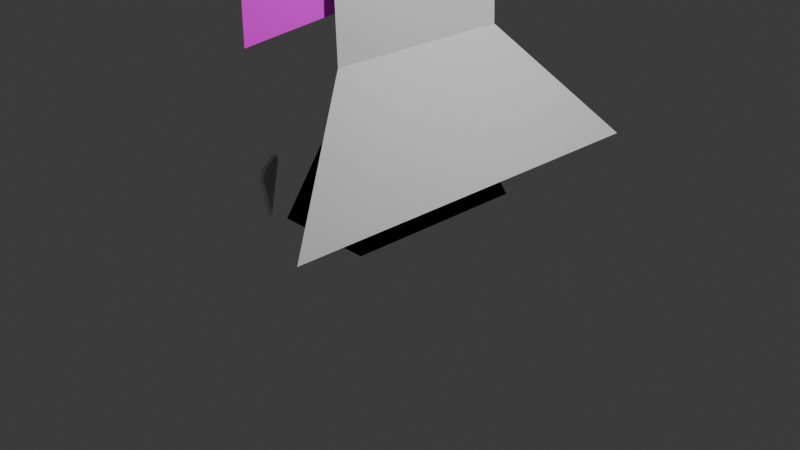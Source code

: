 # Source: lena.blend  (saved by Blender 4.4.32; exported with 4.5.12 LTS)
import bpy
from mathutils import Matrix  # noqa: F401  (used for matrix-valued properties, if any)

bpy.ops.wm.read_factory_settings(use_empty=True)
scene = bpy.context.scene
scene.name = 'Scene'

# ---- collections
col_collection = bpy.data.collections.new('Collection'); scene.collection.children.link(col_collection)

# ---- images (referenced by path relative to the original .blend; pixels are not part of the script)
import os
ASSET_DIR = os.environ.get("B2B_ASSET_DIR", "")  # directory of the original .blend (textures are referenced by path, not embedded)
HERE = os.path.dirname(os.path.abspath(__file__))  # packed textures are extracted next to this script under _unpacked/

def load_image(name, relpath, width, height, colorspace="sRGB"):
    """Load a texture the original file referenced (path relative to the .blend, or extracted next to this script)."""
    p = next((c for c in (os.path.join(HERE, relpath), os.path.join(ASSET_DIR, relpath)) if relpath and os.path.exists(c)), "")
    if p:
        img = bpy.data.images.load(p, check_existing=True)
        img.name = name
    else:  # same state as the original file: an image datablock whose file is absent (Cycles renders it pink)
        img = bpy.data.images.new(name, width, height)
        img.source = "FILE"
        img.filepath = "//" + (relpath or name)
    img.colorspace_settings.name = colorspace
    return img
img_neck_png = load_image('neck.png', 'neck.png', 1024, 1024, 'sRGB')
img_glasses_png = load_image('glasses.png', 'glasses.png', 1024, 1024, 'sRGB')

# ---- materials (node trees are filled in below, after node groups)
mat_black = bpy.data.materials.new('Black')
mat_black.alpha_threshold = 0.0
mat_black.roughness = 0.5
mat_black.line_color = (0.0, 0.0, 0.0, 1.0)
mat_neck = bpy.data.materials.new('Neck')
mat_glasses = bpy.data.materials.new('Glasses')

# ---- material node trees
mat_black.use_nodes = True; mat_black.node_tree.nodes.clear()
_N = mat_black.node_tree.nodes; _L = mat_black.node_tree.links
n0 = _N.new('ShaderNodeOutputMaterial'); n0.name = 'Material Output'; n0.location = (300, 300)
n1 = _N.new('ShaderNodeBsdfPrincipled'); n1.name = 'Principled BSDF'; n1.location = (10, 300)
n1.inputs[0].default_value = (0.0, 0.0, 0.0, 1.0)
n1.inputs[2].default_value = 1.0
n1.inputs[3].default_value = 1.45
_L.new(n1.outputs[0], n0.inputs[0])
n0.is_active_output = True
mat_neck.use_nodes = True; mat_neck.node_tree.nodes.clear()
_N = mat_neck.node_tree.nodes; _L = mat_neck.node_tree.links
n0 = _N.new('ShaderNodeBsdfPrincipled'); n0.name = 'Principled BSDF'; n0.location = (10, 300)
n1 = _N.new('ShaderNodeOutputMaterial'); n1.name = 'Material Output'; n1.location = (300, 300)
n2 = _N.new('ShaderNodeTexImage'); n2.name = 'Image Texture'; n2.location = (-280, 280)
n2.image = img_neck_png
n2.interpolation = 'Closest'
_L.new(n0.outputs[0], n1.inputs[0])
_L.new(n2.outputs[0], n0.inputs[0])
n1.is_active_output = True
mat_glasses.use_nodes = True; mat_glasses.node_tree.nodes.clear()
_N = mat_glasses.node_tree.nodes; _L = mat_glasses.node_tree.links
n0 = _N.new('ShaderNodeBsdfPrincipled'); n0.name = 'Principled BSDF'; n0.location = (10, 300)
n0.inputs[2].default_value = 1.0
n1 = _N.new('ShaderNodeOutputMaterial'); n1.name = 'Material Output'; n1.location = (300, 300)
n2 = _N.new('ShaderNodeTexImage'); n2.name = 'Image Texture'; n2.location = (-280, 280)
n2.image = img_glasses_png
n2.interpolation = 'Closest'
_L.new(n0.outputs[0], n1.inputs[0])
_L.new(n2.outputs[0], n0.inputs[0])
_L.new(n2.outputs[1], n0.inputs[4])
n1.is_active_output = True

# ---- world
world_world = bpy.data.worlds.new('World'); scene.world = world_world
world_world.use_nodes = True; world_world.node_tree.nodes.clear()
_N = world_world.node_tree.nodes; _L = world_world.node_tree.links
n0 = _N.new('ShaderNodeOutputWorld'); n0.name = 'World Output'; n0.location = (300, 300)
n1 = _N.new('ShaderNodeBackground'); n1.name = 'Background'; n1.location = (10, 300)
n1.inputs[0].default_value = (0.05088, 0.05088, 0.05088, 1.0)
_L.new(n1.outputs[0], n0.inputs[0])
n0.is_active_output = True
world_world.color = (0.05088, 0.05088, 0.05088)
world_world.sun_shadow_jitter_overblur = 0.0

# ---- cameras
cam_camera = bpy.data.cameras.new('Camera')
cam_camera.clip_end = 100.0
cam_camera.ortho_scale = 7.314

# ---- lights
light_light = bpy.data.lights.new('Light', 'POINT')
light_light.energy = 1000.0
light_light.shadow_soft_size = 0.1

# ---- meshes
me_cube = bpy.data.meshes.new('Cube')
me_cube.from_pydata([(0.0, 0.0, 1.344), (1.0, 1.0, -1.0), (0.2781, -0.2781, 0.6922), (1.0, -1.0, -1.0), (1.0, 0.0, -1.0), (-1.0, 1.0, -1.0), (0.2781, 0.2781, 0.6922), (-1.0, -1.0, -1.0)], [], [(4, 6, 2), (3, 2, 0, 7), (7, 0, 5), (5, 1, 4, 3, 7), (1, 6, 4), (5, 0, 6, 1), (4, 2, 3), (6, 0, 2)])
me_cube.polygons.foreach_set('material_index', [0, 0, 0, 0, 0, 0, 0, 1])
_uv = me_cube.uv_layers.new(name='UVMap')
_uv.uv.foreach_set('vector', [0.375, 0.625, 0.5555, 0.6805, 0.5555, 0.75, 0.375, 0.75, 0.5555, 0.9305, 0.625, 1.0, 0.375, 1.0, 0.375, 0.0, 0.625, 0.25, 0.375, 0.25, 0.125, 0.5, 0.375, 0.5, 0.375, 0.625, 0.375, 0.75, 0.125, 0.75, 0.375, 0.5, 0.5555, 0.6805, 0.375, 0.625, 0.375, 0.25, 0.625, 0.5, 0.5555, 0.5, 0.375, 0.5, 0.375, 0.625, 0.5555, 0.75, 0.375, 0.75, 0.1703, 0.9735, 0.5062, 0.1862, 0.8421, 0.9735])
me_cube.materials.append(mat_black)
me_cube.materials.append(mat_neck)
me_cube.use_mirror_vertex_groups = False
me_cube.update()
me_plane = bpy.data.meshes.new('Plane')
me_plane.from_pydata([(-1.0, -1.0, 0.0), (2.74, -1.0, 0.0), (-1.0, 1.0, 0.0), (2.74, 1.0, 0.0), (-1.0, 0.0, 0.0), (0.0, -1.0, 0.0), (0.1855, 0.0, 0.0), (0.0, 1.0, 0.0), (0.0, 0.0, 0.0), (-2.261, -2.125, -0.7151), (-2.261, 2.125, -0.7151), (-2.261, 0.0, -0.7151)], [], [(8, 6, 3, 7), (4, 8, 7, 2), (0, 5, 8, 4), (5, 1, 6, 8), (4, 2, 10, 11), (0, 4, 11, 9)])
_uv = me_plane.uv_layers.new(name='UVMap')
_uv.uv.foreach_set('vector', [0.5, 0.5, 1.0, 0.5, 1.0, 1.0, 0.5, 1.0, 0.0, 0.5, 0.5, 0.5, 0.5, 1.0, 0.0, 1.0, 0.0, 0.0, 0.5, 0.0, 0.5, 0.5, 0.0, 0.5, 0.5, 0.0, 1.0, 0.0, 1.0, 0.5, 0.5, 0.5, 0.0, 0.5, 0.0, 1.0, 0.0, 1.0, 0.0, 0.5, 0.0, 0.0, 0.0, 0.5, 0.0, 0.5, 0.0, 0.0])
me_plane.update()
me_plane_001 = bpy.data.meshes.new('Plane.001')
me_plane_001.from_pydata([(-1.0, -1.0, -1.286), (1.0, -1.0, -1.286), (-1.0, 1.0, -1.286), (1.0, 1.0, -1.286), (-1.0, -5.623e-08, -1.286), (0.0, -1.0, 0.0), (1.0, -5.623e-08, -1.286), (0.0, 1.0, 0.0), (0.0, 0.0, 0.0)], [], [(8, 6, 3, 7), (4, 8, 7, 2), (0, 5, 8, 4), (5, 1, 6, 8)])
_uv = me_plane_001.uv_layers.new(name='UVMap')
_uv.uv.foreach_set('vector', [0.5, 0.5, 1.0, 0.5, 1.0, 1.0, 0.5, 1.0, 0.0, 0.5, 0.5, 0.5, 0.5, 1.0, 0.0, 1.0, 0.0, 0.0, 0.5, 0.0, 0.5, 0.5, 0.0, 0.5, 0.5, 0.0, 1.0, 0.0, 1.0, 0.5, 0.5, 0.5])
me_plane_001.materials.append(mat_glasses)
me_plane_001.update()
me_plane_002 = bpy.data.meshes.new('Plane.002')
me_plane_002.from_pydata([(-1.0, 0.0, 0.0), (1.0, -1.0, 0.0), (1.0, 1.0, 0.0)], [], [(0, 1, 2)])
_uv = me_plane_002.uv_layers.new(name='UVMap')
_uv.uv.foreach_set('vector', [0.0, 0.0, 1.0, 0.0, 1.0, 1.0])
me_plane_002.update()
me_plane_003 = bpy.data.meshes.new('Plane.003')
me_plane_003.from_pydata([(-1.0, 0.0, 0.0), (1.0, -1.0, 0.0), (1.0, 1.0, 0.0), (1.0, -1.0, 0.0), (1.0, 1.0, 0.0), (1.259, -0.6924, -3.667e-08), (1.259, 0.6924, -3.667e-08), (-1.0, 0.0, -0.14), (1.0, -1.0, -0.14), (1.0, 1.0, -0.14), (1.0, -1.0, -0.14), (1.0, 1.0, -0.14), (1.259, -0.6924, -0.14), (1.259, 0.6924, -0.14)], [], [(0, 1, 2), (2, 1, 3, 4), (4, 3, 5, 6), (7, 9, 8), (9, 11, 10, 8), (11, 13, 12, 10), (1, 0, 7, 8), (0, 2, 9, 7), (2, 4, 11, 9), (3, 1, 8, 10), (6, 5, 12, 13), (4, 6, 13, 11), (5, 3, 10, 12)])
_uv = me_plane_003.uv_layers.new(name='UVMap')
_uv.uv.foreach_set('vector', [0.0, 0.0, 1.0, 0.0, 1.0, 1.0, 1.0, 1.0, 1.0, 0.0, 1.0, 0.0, 1.0, 1.0, 1.0, 1.0, 1.0, 0.0, 1.0, 0.0, 1.0, 1.0, 0.0, 0.0, 1.0, 1.0, 1.0, 0.0, 1.0, 1.0, 1.0, 1.0, 1.0, 0.0, 1.0, 0.0, 1.0, 1.0, 1.0, 1.0, 1.0, 0.0, 1.0, 0.0, 1.0, 0.0, 0.0, 0.0, 0.0, 0.0, 1.0, 0.0, 0.0, 0.0, 1.0, 1.0, 1.0, 1.0, 0.0, 0.0, 1.0, 1.0, 1.0, 1.0, 1.0, 1.0, 1.0, 1.0, 1.0, 0.0, 1.0, 0.0, 1.0, 0.0, 1.0, 0.0, 1.0, 1.0, 1.0, 0.0, 1.0, 0.0, 1.0, 1.0, 1.0, 1.0, 1.0, 1.0, 1.0, 1.0, 1.0, 1.0, 1.0, 0.0, 1.0, 0.0, 1.0, 0.0, 1.0, 0.0])
me_plane_003.update()

# ---- objects
ob_cube = bpy.data.objects.new('Cube', me_cube)
ob_light = bpy.data.objects.new('Light', light_light)
ob_camera = bpy.data.objects.new('Camera', cam_camera)
ob_plane = bpy.data.objects.new('Plane', me_plane)
ob_plane_001 = bpy.data.objects.new('Plane.001', me_plane_001)
ob_plane_002 = bpy.data.objects.new('Plane.002', me_plane_002)
ob_plane_003 = bpy.data.objects.new('Plane.003', me_plane_003)

# ---- transforms, parenting, visibility, modifiers, constraints
ob_cube.location = (0.0, 0.0, 1.145)
ob_cube.scale = (-0.5465, 1.0, 1.0)
ob_cube.lock_rotations_4d = False
ob_cube.empty_display_type = 'ARROWS'
ob_cube.lineart.crease_threshold = 0.0
ob_light.location = (4.076, 1.005, 5.904)
ob_light.rotation_euler = (0.6503, 0.05522, 1.866)
ob_light.lock_rotations_4d = False
ob_light.empty_display_type = 'ARROWS'
ob_light.color = (0.0, 0.0, 0.0, 0.0)
ob_light.lineart.crease_threshold = 0.0
ob_camera.location = (7.359, -6.926, 4.958)
ob_camera.rotation_euler = (1.109, 0.0, 0.8149)
ob_camera.lock_rotations_4d = False
ob_camera.empty_display_type = 'ARROWS'
ob_camera.color = (0.0, 0.0, 0.0, 0.0)
ob_camera.display_type = 'WIRE'
ob_camera.lineart.crease_threshold = 0.0
ob_plane.location = (0.2519, 0.0, 2.888)
ob_plane.rotation_euler = (-0.0, -1.61, -0.0)
ob_plane_001.location = (-0.0825, 0.0528, 2.718)
ob_plane_001.rotation_euler = (1.571, -0.0, -1.571)
ob_plane_001.scale = (2.111, 0.3941, 0.3941)
ob_plane_002.location = (0.4431, -0.0255, 4.338)
ob_plane_002.rotation_euler = (0.0, -1.451, 0.0)
ob_plane_002.scale = (0.9674, 0.5482, 0.9674)
ob_plane_003.location = (-0.7413, 1.072, 0.3843)
ob_plane_003.rotation_euler = (0.0, -1.539, -0.6435)
ob_plane_003.scale = (0.2604, 0.2604, 0.2604)
_m = ob_plane_003.modifiers.new('Mirror', 'MIRROR')
_m.use_axis = (False, True, False)
_m.mirror_object = ob_cube

# ---- collection membership
col_collection.objects.link(ob_cube)
col_collection.objects.link(ob_light)
col_collection.objects.link(ob_camera)
col_collection.objects.link(ob_plane)
col_collection.objects.link(ob_plane_001)
col_collection.objects.link(ob_plane_002)
col_collection.objects.link(ob_plane_003)

# ---- scene / render settings (as saved in the file)
scene.camera = ob_camera
scene.frame_start = 1; scene.frame_end = 250; scene.frame_set(1)
scene.render.engine = 'BLENDER_EEVEE_NEXT'
bpy.context.view_layer.update()
